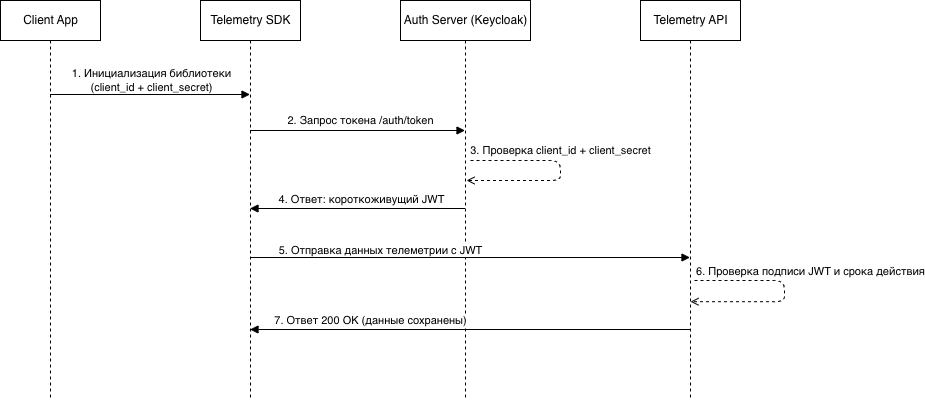

The diagram above was exported from draw.io. Its source (the exported page's mxGraphModel, read from the mxfile embedded in the PNG):
<mxGraphModel dx="651" dy="571" grid="1" gridSize="10" guides="1" tooltips="1" connect="1" arrows="1" fold="1" page="1" pageScale="1" pageWidth="850" pageHeight="1100" math="0" shadow="0">
  <root>
    <mxCell id="0" />
    <mxCell id="1" parent="0" />
    <mxCell id="hDaCc_jVE3-j5YDbe5PY-1" value="Client App" style="shape=umlLifeline;perimeter=lifelinePerimeter;html=1;" vertex="1" parent="1">
      <mxGeometry x="930" y="190" width="100" height="400" as="geometry" />
    </mxCell>
    <mxCell id="hDaCc_jVE3-j5YDbe5PY-2" value="Telemetry SDK" style="shape=umlLifeline;perimeter=lifelinePerimeter;html=1;" vertex="1" parent="1">
      <mxGeometry x="1130" y="190" width="100" height="400" as="geometry" />
    </mxCell>
    <mxCell id="hDaCc_jVE3-j5YDbe5PY-3" value="Auth Server (Keycloak)" style="shape=umlLifeline;perimeter=lifelinePerimeter;html=1;" vertex="1" parent="1">
      <mxGeometry x="1330" y="190" width="130" height="400" as="geometry" />
    </mxCell>
    <mxCell id="hDaCc_jVE3-j5YDbe5PY-4" value="Telemetry API" style="shape=umlLifeline;perimeter=lifelinePerimeter;html=1;" vertex="1" parent="1">
      <mxGeometry x="1570" y="190" width="100" height="400" as="geometry" />
    </mxCell>
    <mxCell id="hDaCc_jVE3-j5YDbe5PY-5" value="1. Инициализация библиотеки&lt;div&gt;(client_id + client_secret)&lt;/div&gt;" style="endArrow=block;html=1;" edge="1" parent="1">
      <mxGeometry x="0.005" y="14" relative="1" as="geometry">
        <mxPoint x="979.5" y="284" as="sourcePoint" />
        <mxPoint x="1179.5" y="284" as="targetPoint" />
        <mxPoint x="1" as="offset" />
      </mxGeometry>
    </mxCell>
    <mxCell id="hDaCc_jVE3-j5YDbe5PY-6" value="2. Запрос токена /auth/token" style="endArrow=block;html=1;" edge="1" parent="1">
      <mxGeometry x="0.0279" y="10" relative="1" as="geometry">
        <mxPoint x="1179.5" y="320" as="sourcePoint" />
        <mxPoint x="1394.5" y="320" as="targetPoint" />
        <mxPoint as="offset" />
      </mxGeometry>
    </mxCell>
    <mxCell id="hDaCc_jVE3-j5YDbe5PY-7" value="3. Проверка client_id + client_secret" style="dashed=1;endArrow=open;html=1;edgeStyle=entityRelationEdgeStyle;rounded=1;curved=0;entryX=0.508;entryY=0.45;entryDx=0;entryDy=0;entryPerimeter=0;segment=90;" edge="1" parent="1" target="hDaCc_jVE3-j5YDbe5PY-3">
      <mxGeometry x="-0.1175" y="-10" relative="1" as="geometry">
        <mxPoint x="1400" y="350" as="sourcePoint" />
        <mxPoint x="1550" y="360" as="targetPoint" />
        <mxPoint x="1" y="-20" as="offset" />
      </mxGeometry>
    </mxCell>
    <mxCell id="hDaCc_jVE3-j5YDbe5PY-8" value="4. Ответ: короткоживущий JWT" style="endArrow=block;html=1;" edge="1" parent="1">
      <mxGeometry x="-0.0279" y="-9" relative="1" as="geometry">
        <mxPoint x="1394.5" y="398" as="sourcePoint" />
        <mxPoint x="1179.5" y="398" as="targetPoint" />
        <mxPoint x="1" as="offset" />
      </mxGeometry>
    </mxCell>
    <mxCell id="hDaCc_jVE3-j5YDbe5PY-9" value="5. Отправка данных телеметрии с JWT" style="endArrow=block;html=1;" edge="1" parent="1">
      <mxGeometry x="-0.4068" y="7" relative="1" as="geometry">
        <mxPoint x="1179.5" y="447" as="sourcePoint" />
        <mxPoint x="1619.5" y="447" as="targetPoint" />
        <mxPoint as="offset" />
      </mxGeometry>
    </mxCell>
    <mxCell id="hDaCc_jVE3-j5YDbe5PY-11" value="7. Ответ 200 OK (данные сохранены)" style="endArrow=block;html=1;" edge="1" parent="1">
      <mxGeometry x="0.4523" y="-9" relative="1" as="geometry">
        <mxPoint x="1619.5" y="519" as="sourcePoint" />
        <mxPoint x="1179.5" y="519" as="targetPoint" />
        <mxPoint as="offset" />
      </mxGeometry>
    </mxCell>
    <mxCell id="hDaCc_jVE3-j5YDbe5PY-18" value="6. Проверка подписи JWT и срока действия" style="dashed=1;endArrow=open;html=1;edgeStyle=entityRelationEdgeStyle;rounded=1;curved=0;segment=90;entryX=0.5;entryY=0.753;entryDx=0;entryDy=0;entryPerimeter=0;" edge="1" parent="1" target="hDaCc_jVE3-j5YDbe5PY-4">
      <mxGeometry x="-0.1228" y="28" relative="1" as="geometry">
        <mxPoint x="1624" y="470" as="sourcePoint" />
        <mxPoint x="1620" y="490" as="targetPoint" />
        <mxPoint x="-2" y="-10" as="offset" />
      </mxGeometry>
    </mxCell>
  </root>
</mxGraphModel>